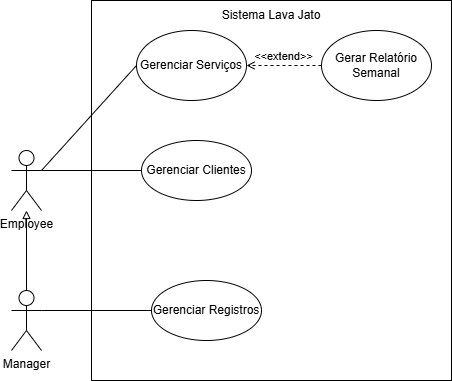

The diagram above was exported from draw.io. Its source (the exported page's mxGraphModel, read from the mxfile embedded in the PNG):
<mxGraphModel dx="1106" dy="607" grid="0" gridSize="10" guides="1" tooltips="1" connect="1" arrows="1" fold="1" page="1" pageScale="1" pageWidth="850" pageHeight="1100" math="0" shadow="0">
  <root>
    <mxCell id="0" />
    <mxCell id="1" parent="0" />
    <mxCell id="WrZ8R0V8c2BdlKd93WGM-1" parent="1" style="rounded=0;whiteSpace=wrap;html=1;" value="" vertex="1">
      <mxGeometry height="380" width="360" x="430" y="179" as="geometry" />
    </mxCell>
    <mxCell id="WrZ8R0V8c2BdlKd93WGM-2" edge="1" parent="1" source="WrZ8R0V8c2BdlKd93WGM-3" style="rounded=0;orthogonalLoop=1;jettySize=auto;html=1;exitX=1;exitY=0.3333333333333333;exitDx=0;exitDy=0;exitPerimeter=0;entryX=0;entryY=0.5;entryDx=0;entryDy=0;startArrow=none;startFill=0;endArrow=none;endFill=0;elbow=vertical;" target="WrZ8R0V8c2BdlKd93WGM-8">
      <mxGeometry relative="1" as="geometry">
        <mxPoint x="400" y="259" as="targetPoint" />
      </mxGeometry>
    </mxCell>
    <mxCell id="WrZ8R0V8c2BdlKd93WGM-3" parent="1" style="shape=umlActor;verticalLabelPosition=bottom;verticalAlign=top;html=1;outlineConnect=0;" value="Employee" vertex="1">
      <mxGeometry height="60" width="30" x="350" y="329" as="geometry" />
    </mxCell>
    <mxCell id="WrZ8R0V8c2BdlKd93WGM-4" edge="1" parent="1" source="WrZ8R0V8c2BdlKd93WGM-5" style="edgeStyle=orthogonalEdgeStyle;rounded=0;orthogonalLoop=1;jettySize=auto;html=1;exitX=0.5;exitY=0;exitDx=0;exitDy=0;exitPerimeter=0;endArrow=block;endFill=0;strokeWidth=1;" target="WrZ8R0V8c2BdlKd93WGM-3">
      <mxGeometry relative="1" as="geometry" />
    </mxCell>
    <mxCell id="WrZ8R0V8c2BdlKd93WGM-5" parent="1" style="shape=umlActor;verticalLabelPosition=bottom;verticalAlign=top;html=1;outlineConnect=0;" value="Manager" vertex="1">
      <mxGeometry height="60" width="30" x="350" y="469" as="geometry" />
    </mxCell>
    <mxCell id="WrZ8R0V8c2BdlKd93WGM-6" edge="1" parent="1" source="WrZ8R0V8c2BdlKd93WGM-7" style="edgeStyle=orthogonalEdgeStyle;rounded=1;orthogonalLoop=1;jettySize=auto;html=1;exitX=0;exitY=0.5;exitDx=0;exitDy=0;curved=0;endArrow=none;endFill=0;">
      <mxGeometry relative="1" as="geometry">
        <mxPoint x="380" y="349" as="targetPoint" />
      </mxGeometry>
    </mxCell>
    <mxCell id="WrZ8R0V8c2BdlKd93WGM-7" parent="1" style="ellipse;whiteSpace=wrap;html=1;" value="Gerenciar Clientes" vertex="1">
      <mxGeometry height="60" width="110" x="480" y="319" as="geometry" />
    </mxCell>
    <mxCell id="WrZ8R0V8c2BdlKd93WGM-8" parent="1" style="ellipse;whiteSpace=wrap;html=1;" value="Gerenciar Serviços" vertex="1">
      <mxGeometry height="70" width="110" x="475" y="209" as="geometry" />
    </mxCell>
    <mxCell id="WrZ8R0V8c2BdlKd93WGM-9" parent="1" style="ellipse;whiteSpace=wrap;html=1;" value="Gerar Relatório Semanal" vertex="1">
      <mxGeometry height="70" width="110" x="660" y="209" as="geometry" />
    </mxCell>
    <mxCell id="WrZ8R0V8c2BdlKd93WGM-10" parent="1" style="ellipse;whiteSpace=wrap;html=1;" value="Gerenciar Registros" vertex="1">
      <mxGeometry height="60" width="110" x="490" y="459" as="geometry" />
    </mxCell>
    <mxCell id="WrZ8R0V8c2BdlKd93WGM-11" edge="1" parent="1" source="WrZ8R0V8c2BdlKd93WGM-10" style="edgeStyle=orthogonalEdgeStyle;rounded=0;orthogonalLoop=1;jettySize=auto;html=1;exitX=0;exitY=0.5;exitDx=0;exitDy=0;entryX=1;entryY=0.3333333333333333;entryDx=0;entryDy=0;entryPerimeter=0;endArrow=none;endFill=0;" target="WrZ8R0V8c2BdlKd93WGM-5">
      <mxGeometry relative="1" as="geometry" />
    </mxCell>
    <mxCell id="WrZ8R0V8c2BdlKd93WGM-12" edge="1" parent="1" source="WrZ8R0V8c2BdlKd93WGM-9" style="html=1;verticalAlign=bottom;labelBackgroundColor=none;endArrow=open;endFill=0;dashed=1;rounded=0;exitX=0;exitY=0.5;exitDx=0;exitDy=0;entryX=1;entryY=0.5;entryDx=0;entryDy=0;" target="WrZ8R0V8c2BdlKd93WGM-8" value="&amp;lt;&amp;lt;extend&amp;gt;&amp;gt;">
      <mxGeometry relative="1" width="160" as="geometry">
        <mxPoint x="510" y="419" as="sourcePoint" />
        <mxPoint x="670" y="419" as="targetPoint" />
      </mxGeometry>
    </mxCell>
    <mxCell id="WrZ8R0V8c2BdlKd93WGM-13" parent="1" style="text;html=1;whiteSpace=wrap;strokeColor=none;fillColor=none;align=center;verticalAlign=middle;rounded=0;" value="Sistema Lava Jato" vertex="1">
      <mxGeometry height="30" width="120" x="550" y="179" as="geometry" />
    </mxCell>
  </root>
</mxGraphModel>